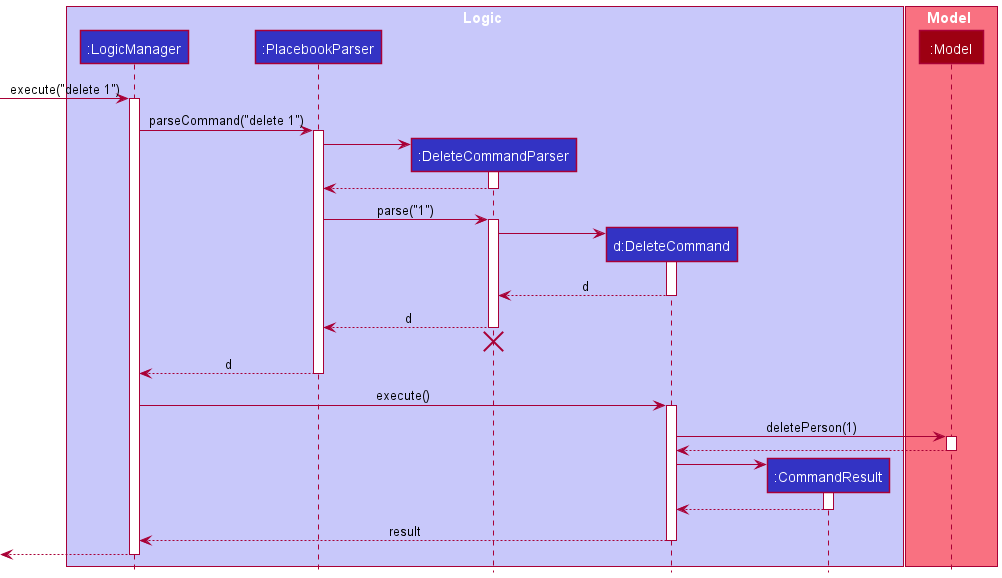

The diagram above was rendered by PlantUML. Its source (embedded in the PNG):
@startuml
!include style.puml

box Logic LOGIC_COLOR_T1
participant ":LogicManager" as LogicManager LOGIC_COLOR
participant ":PlacebookParser" as PlacebookParser LOGIC_COLOR
participant ":DeleteCommandParser" as DeleteCommandParser LOGIC_COLOR
participant "d:DeleteCommand" as DeleteCommand LOGIC_COLOR
participant ":CommandResult" as CommandResult LOGIC_COLOR
end box

box Model MODEL_COLOR_T1
participant ":Model" as Model MODEL_COLOR
end box

[-> LogicManager : execute("delete 1")
activate LogicManager

LogicManager -> PlacebookParser : parseCommand("delete 1")
activate PlacebookParser

create DeleteCommandParser
PlacebookParser -> DeleteCommandParser
activate DeleteCommandParser

DeleteCommandParser --> PlacebookParser
deactivate DeleteCommandParser

PlacebookParser -> DeleteCommandParser : parse("1")
activate DeleteCommandParser

create DeleteCommand
DeleteCommandParser -> DeleteCommand
activate DeleteCommand

DeleteCommand --> DeleteCommandParser : d
deactivate DeleteCommand

DeleteCommandParser --> PlacebookParser : d
deactivate DeleteCommandParser
'Hidden arrow to position the destroy marker below the end of the activation bar.
DeleteCommandParser -[hidden]-> PlacebookParser
destroy DeleteCommandParser

PlacebookParser --> LogicManager : d
deactivate PlacebookParser

LogicManager -> DeleteCommand : execute()
activate DeleteCommand

DeleteCommand -> Model : deletePerson(1)
activate Model

Model --> DeleteCommand
deactivate Model

create CommandResult
DeleteCommand -> CommandResult
activate CommandResult

CommandResult --> DeleteCommand
deactivate CommandResult

DeleteCommand --> LogicManager : result
deactivate DeleteCommand

[<--LogicManager
deactivate LogicManager
@enduml